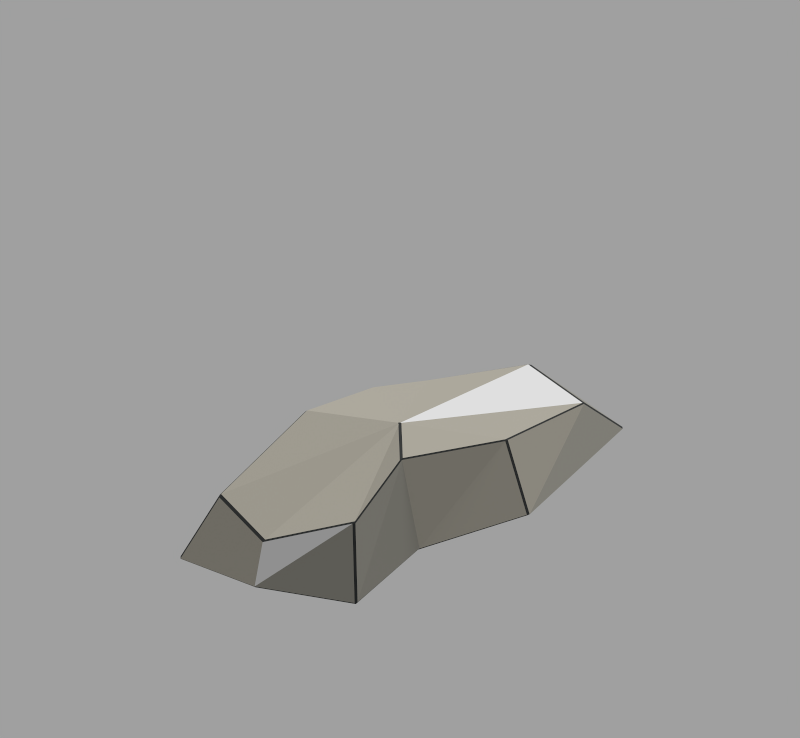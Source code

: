 # Source: environment_rock_shelf.blend  (saved by Blender 5.2.45; exported with 4.5.12 LTS)
import bpy
from mathutils import Matrix  # noqa: F401  (used for matrix-valued properties, if any)

bpy.ops.wm.read_factory_settings(use_empty=True)
scene = bpy.context.scene
scene.name = 'Scene'

# ---- collections
col_foundation = bpy.data.collections.new('Foundation'); scene.collection.children.link(col_foundation)
col_walls = bpy.data.collections.new('Walls'); scene.collection.children.link(col_walls)
col_openings = bpy.data.collections.new('Openings'); scene.collection.children.link(col_openings)
col_roof = bpy.data.collections.new('Roof'); scene.collection.children.link(col_roof)
col_details = bpy.data.collections.new('Details'); scene.collection.children.link(col_details)
col_rubble = bpy.data.collections.new('Rubble'); scene.collection.children.link(col_rubble)
col_nature = bpy.data.collections.new('Nature'); scene.collection.children.link(col_nature)

# ---- materials (node trees are filled in below, after node groups)
mat_earth___stone_light = bpy.data.materials.new('Earth | stone_light')
mat_earth___stone_light.diffuse_color = (0.43, 0.405, 0.34, 1.0)
mat_earth___ink = bpy.data.materials.new('Earth | ink')
mat_earth___ink.diffuse_color = (0.018, 0.021, 0.021, 1.0)
mat_earth___stone = bpy.data.materials.new('Earth | stone')
mat_earth___stone.diffuse_color = (0.3, 0.29, 0.25, 1.0)

# ---- material node trees
mat_earth___stone_light.use_nodes = True; mat_earth___stone_light.node_tree.nodes.clear()
_N = mat_earth___stone_light.node_tree.nodes; _L = mat_earth___stone_light.node_tree.links
n0 = _N.new('ShaderNodeBsdfPrincipled'); n0.name = 'Principled BSDF'; n0.location = (-200, 100)
n0.inputs[0].default_value = (0.43, 0.405, 0.34, 1.0)
n0.inputs[2].default_value = 0.9
n0.inputs[10].default_value = 0.005
n1 = _N.new('ShaderNodeOutputMaterial'); n1.name = 'Material Output'; n1.location = (200, 100)
_L.new(n0.outputs[0], n1.inputs[0])
n1.is_active_output = True
mat_earth___ink.use_nodes = True; mat_earth___ink.node_tree.nodes.clear()
_N = mat_earth___ink.node_tree.nodes; _L = mat_earth___ink.node_tree.links
n0 = _N.new('ShaderNodeBsdfPrincipled'); n0.name = 'Principled BSDF'; n0.location = (-200, 100)
n0.inputs[0].default_value = (0.018, 0.021, 0.021, 1.0)
n0.inputs[2].default_value = 0.9
n0.inputs[10].default_value = 0.005
n1 = _N.new('ShaderNodeOutputMaterial'); n1.name = 'Material Output'; n1.location = (200, 100)
_L.new(n0.outputs[0], n1.inputs[0])
n1.is_active_output = True
mat_earth___stone.use_nodes = True; mat_earth___stone.node_tree.nodes.clear()
_N = mat_earth___stone.node_tree.nodes; _L = mat_earth___stone.node_tree.links
n0 = _N.new('ShaderNodeBsdfPrincipled'); n0.name = 'Principled BSDF'; n0.location = (-200, 100)
n0.inputs[0].default_value = (0.3, 0.29, 0.25, 1.0)
n0.inputs[2].default_value = 0.9
n0.inputs[10].default_value = 0.005
n1 = _N.new('ShaderNodeOutputMaterial'); n1.name = 'Material Output'; n1.location = (200, 100)
_L.new(n0.outputs[0], n1.inputs[0])
n1.is_active_output = True

# ---- world
world_pipeline_world = bpy.data.worlds.new('Pipeline_World'); scene.world = world_pipeline_world
world_pipeline_world.use_nodes = True; world_pipeline_world.node_tree.nodes.clear()
_N = world_pipeline_world.node_tree.nodes; _L = world_pipeline_world.node_tree.links
n0 = _N.new('ShaderNodeBackground'); n0.name = 'Background'; n0.location = (-200, 100)
n0.inputs[0].default_value = (1.0, 1.0, 1.0, 1.0)
n0.inputs[1].default_value = 0.35
n1 = _N.new('ShaderNodeOutputWorld'); n1.name = 'World Output'; n1.location = (200, 100)
_L.new(n0.outputs[0], n1.inputs[0])
n1.is_active_output = True

# ---- cameras
cam_pipeline_camera = bpy.data.cameras.new('Pipeline_Camera')
cam_pipeline_camera.type = 'ORTHO'
cam_pipeline_camera.sensor_fit = 'HORIZONTAL'
cam_pipeline_camera.clip_start = 0.01
cam_pipeline_camera.clip_end = 100.0
cam_pipeline_camera.ortho_scale = 9.192

# ---- lights
light_pipeline_sun = bpy.data.lights.new('Pipeline_Sun', 'SUN')
light_pipeline_sun.angle = 0.1745
light_pipeline_sun.energy = 2.0

# ---- meshes
me_eroded_shelf = bpy.data.meshes.new('Eroded shelf')
me_eroded_shelf.from_pydata([(-3.0, -0.9, 0.0), (-1.7, -1.3, 0.0), (-0.6, -1.5, 0.0), (0.7, -1.15, 0.0), (2.9, -0.7, 0.0), (2.75, 0.4, 0.0), (2.2, 1.5, 0.0), (0.8, 1.12, 0.0), (-0.65, 1.45, 0.0), (-2.85, 0.8, 0.0), (-2.76, -0.648, 0.3), (-1.416, -0.936, 0.52), (-0.648, -1.08, 0.68), (0.696, -0.828, 1.02), (2.432, -0.504, 0.74), (2.5, 0.288, 0.48), (1.816, 1.08, 0.77), (0.784, 0.8064, 1.08), (-0.692, 1.044, 0.83), (-2.428, 0.576, 0.42), (0.03, 0.03, 0.93)], [], [(9, 8, 7, 6, 5, 4, 3, 2, 1, 0), (0, 1, 11), (0, 11, 10), (10, 11, 20), (1, 2, 12), (1, 12, 11), (11, 12, 20), (2, 3, 13), (2, 13, 12), (12, 13, 20), (3, 4, 14), (3, 14, 13), (13, 14, 20), (4, 5, 15), (4, 15, 14), (14, 15, 20), (5, 6, 16), (5, 16, 15), (15, 16, 20), (6, 7, 17), (6, 17, 16), (16, 17, 20), (7, 8, 18), (7, 18, 17), (17, 18, 20), (8, 9, 19), (8, 19, 18), (18, 19, 20), (9, 0, 10), (9, 10, 19), (19, 10, 20)])
me_eroded_shelf.polygons.foreach_set('material_index', [0, 2, 2, 0, 3, 0, 0, 2, 0, 0, 2, 2, 0, 0, 0, 0, 2, 3, 0, 2, 2, 0, 0, 0, 0, 2, 0, 0, 2, 2, 3])
me_eroded_shelf.materials.append(mat_earth___stone_light)
me_eroded_shelf.materials.append(mat_earth___ink)
me_eroded_shelf.materials.append(mat_earth___stone)
me_eroded_shelf.materials.append(None)
me_eroded_shelf.update()

# ---- objects
ob_pipeline_camera = bpy.data.objects.new('Pipeline_Camera', cam_pipeline_camera)
ob_pipeline_sun = bpy.data.objects.new('Pipeline_Sun', light_pipeline_sun)
ob_assetfacing = bpy.data.objects.new('AssetFacing', None)
ob_eroded_shelf = bpy.data.objects.new('Eroded shelf', me_eroded_shelf)

# ---- transforms, parenting, visibility, modifiers, constraints
ob_pipeline_camera.location = (11.75, 11.75, 11.22)
ob_pipeline_camera.rotation_euler = (1.047, 1.96e-08, 2.356)
ob_pipeline_sun.location = (0.0, 0.0, 0.0)
ob_pipeline_sun.rotation_euler = (0.4363, -0.5236, -0.4363)
ob_assetfacing.location = (0.0, 0.0, 0.0)
ob_assetfacing.empty_display_size = 0.3
ob_eroded_shelf.parent = ob_assetfacing
ob_eroded_shelf.location = (0.0, 0.0, 0.0)
_m = ob_eroded_shelf.modifiers.new('Broad machined edges', 'BEVEL')
_m.width = 0.02
_m.width_pct = 0.02
_m.material = 1

# ---- collection membership
scene.collection.objects.link(ob_pipeline_camera)
scene.collection.objects.link(ob_pipeline_sun)
col_foundation.objects.link(ob_assetfacing)
col_nature.objects.link(ob_eroded_shelf)

# ---- scene / render settings (as saved in the file)
scene.camera = ob_pipeline_camera
scene.frame_start = 1; scene.frame_end = 250; scene.frame_set(1)
scene.render.engine = 'CYCLES'
scene.render.image_settings.compression = 100
scene.render.resolution_x = 3328
scene.render.resolution_y = 3072
scene.render.dither_intensity = 0.0
scene.render.film_transparent = True
scene.render.use_compositing = False
scene.render.use_sequencer = False
scene.render.bake_bias = 0.0
scene.render.bake_samples = 0
scene.render.compositor_device = 'GPU'
scene.cycles.use_denoising = False
scene.cycles.samples = 64
scene.cycles.use_adaptive_sampling = False
scene.cycles.pixel_filter_type = 'BOX'
scene.cycles.filter_width = 1.0
scene.eevee.use_volume_custom_range = False
scene.eevee.fast_gi_thickness_near = 0.1
scene.eevee.fast_gi_thickness_far = 0.0
scene.eevee.ray_tracing_options.screen_trace_thickness = 0.1
scene.view_settings.view_transform = 'Standard'
bpy.context.view_layer.update()
